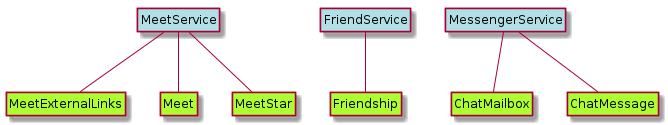

The diagram above was rendered by PlantUML. Its source (embedded in the PNG):
@startuml
hide circle
hide empty methods
hide empty attributes

class MeetService #powderblue
class FriendService #powderblue
class MessengerService #powderblue

class Friendship #greenyellow
class MeetExternalLinks #greenyellow
class ChatMailbox #greenyellow
class ChatMessage #greenyellow
class Meet #greenyellow
class MeetStar #greenyellow


MeetService -- MeetExternalLinks
MeetService -- Meet
MeetService -- MeetStar

FriendService -- Friendship

MessengerService -- ChatMailbox
MessengerService -- ChatMessage

@enduml